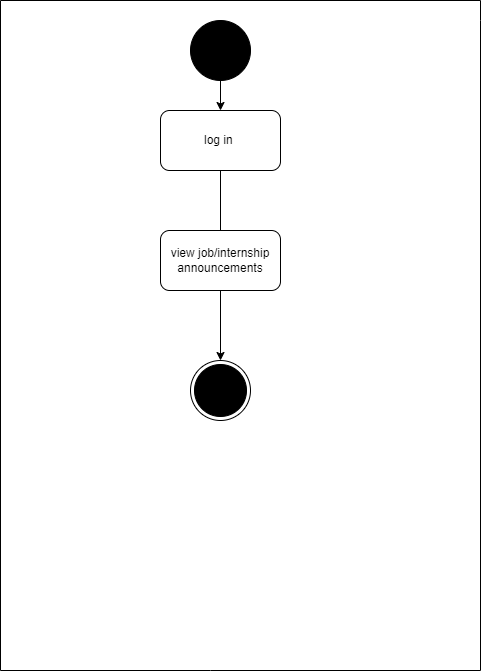

The diagram above was exported from draw.io. Its source (the exported page's mxGraphModel, read from the mxfile embedded in the PNG):
<mxGraphModel dx="1038" dy="521" grid="1" gridSize="10" guides="1" tooltips="1" connect="1" arrows="1" fold="1" page="1" pageScale="1" pageWidth="850" pageHeight="1100" math="0" shadow="0">
  <root>
    <mxCell id="0" />
    <mxCell id="1" parent="0" />
    <mxCell id="sQTpUhUNyTnhsXE6hnNw-1" value="" style="ellipse;whiteSpace=wrap;html=1;aspect=fixed;fillColor=#000000;" vertex="1" parent="1">
      <mxGeometry x="310" y="30" width="60" height="60" as="geometry" />
    </mxCell>
    <mxCell id="sQTpUhUNyTnhsXE6hnNw-2" value="" style="endArrow=classic;html=1;rounded=0;exitX=0.5;exitY=1;exitDx=0;exitDy=0;" edge="1" parent="1" source="sQTpUhUNyTnhsXE6hnNw-1" target="sQTpUhUNyTnhsXE6hnNw-3">
      <mxGeometry width="50" height="50" relative="1" as="geometry">
        <mxPoint x="400" y="320" as="sourcePoint" />
        <mxPoint x="340" y="150" as="targetPoint" />
      </mxGeometry>
    </mxCell>
    <mxCell id="sQTpUhUNyTnhsXE6hnNw-3" value="log in&amp;nbsp;" style="rounded=1;whiteSpace=wrap;html=1;" vertex="1" parent="1">
      <mxGeometry x="280" y="120" width="120" height="60" as="geometry" />
    </mxCell>
    <mxCell id="sQTpUhUNyTnhsXE6hnNw-6" value="" style="ellipse;html=1;shape=endState;fillColor=#000000;strokeColor=#000000;direction=west;" vertex="1" parent="1">
      <mxGeometry x="310" y="370" width="60" height="60" as="geometry" />
    </mxCell>
    <mxCell id="sQTpUhUNyTnhsXE6hnNw-9" value="" style="endArrow=classic;html=1;rounded=0;exitX=0.5;exitY=1;exitDx=0;exitDy=0;entryX=0.5;entryY=1;entryDx=0;entryDy=0;startArrow=none;" edge="1" parent="1" source="sQTpUhUNyTnhsXE6hnNw-52" target="sQTpUhUNyTnhsXE6hnNw-6">
      <mxGeometry width="50" height="50" relative="1" as="geometry">
        <mxPoint x="340" y="280" as="sourcePoint" />
        <mxPoint x="340" y="360" as="targetPoint" />
      </mxGeometry>
    </mxCell>
    <mxCell id="sQTpUhUNyTnhsXE6hnNw-12" value="" style="endArrow=none;html=1;rounded=0;" edge="1" parent="1">
      <mxGeometry width="50" height="50" relative="1" as="geometry">
        <mxPoint x="600" y="680" as="sourcePoint" />
        <mxPoint x="600" y="10" as="targetPoint" />
        <Array as="points">
          <mxPoint x="600" y="30" />
        </Array>
      </mxGeometry>
    </mxCell>
    <mxCell id="sQTpUhUNyTnhsXE6hnNw-13" value="" style="endArrow=none;html=1;rounded=0;" edge="1" parent="1">
      <mxGeometry width="50" height="50" relative="1" as="geometry">
        <mxPoint x="120" y="680" as="sourcePoint" />
        <mxPoint x="600" y="680" as="targetPoint" />
        <Array as="points">
          <mxPoint x="330" y="680" />
        </Array>
      </mxGeometry>
    </mxCell>
    <mxCell id="sQTpUhUNyTnhsXE6hnNw-14" value="" style="endArrow=none;html=1;rounded=0;" edge="1" parent="1">
      <mxGeometry width="50" height="50" relative="1" as="geometry">
        <mxPoint x="120" y="680" as="sourcePoint" />
        <mxPoint x="120" y="10" as="targetPoint" />
      </mxGeometry>
    </mxCell>
    <mxCell id="sQTpUhUNyTnhsXE6hnNw-15" value="" style="endArrow=none;html=1;rounded=0;" edge="1" parent="1">
      <mxGeometry width="50" height="50" relative="1" as="geometry">
        <mxPoint x="120" y="10" as="sourcePoint" />
        <mxPoint x="600" y="10" as="targetPoint" />
      </mxGeometry>
    </mxCell>
    <mxCell id="sQTpUhUNyTnhsXE6hnNw-52" value="view job/internship announcements" style="rounded=1;whiteSpace=wrap;html=1;fillColor=#FFFFFF;" vertex="1" parent="1">
      <mxGeometry x="280" y="240" width="120" height="60" as="geometry" />
    </mxCell>
    <mxCell id="sQTpUhUNyTnhsXE6hnNw-62" value="" style="endArrow=none;html=1;rounded=0;exitX=0.5;exitY=1;exitDx=0;exitDy=0;entryX=0.5;entryY=0;entryDx=0;entryDy=0;" edge="1" parent="1" source="sQTpUhUNyTnhsXE6hnNw-3" target="sQTpUhUNyTnhsXE6hnNw-52">
      <mxGeometry width="50" height="50" relative="1" as="geometry">
        <mxPoint x="340" y="180" as="sourcePoint" />
        <mxPoint x="340" y="380" as="targetPoint" />
      </mxGeometry>
    </mxCell>
  </root>
</mxGraphModel>